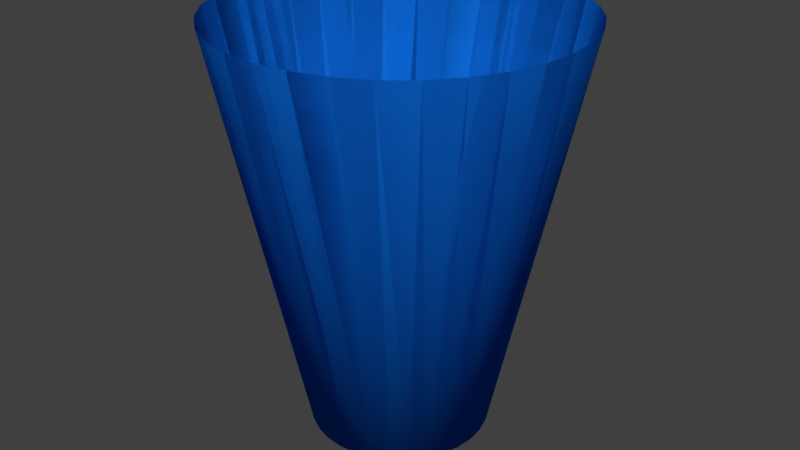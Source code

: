 # Source: cup.blend  (saved by Blender 2.77.0; exported with 4.5.12 LTS)
import bpy
from mathutils import Matrix  # noqa: F401  (used for matrix-valued properties, if any)

bpy.ops.wm.read_factory_settings(use_empty=True)
scene = bpy.context.scene
scene.name = 'Scene'

# ---- collections
col_collection_1 = bpy.data.collections.new('Collection 1'); scene.collection.children.link(col_collection_1)

# ---- materials (node trees are filled in below, after node groups)
mat_cup = bpy.data.materials.new('Cup')
mat_cup.alpha_threshold = 0.0
mat_cup.use_transparent_shadow = False
mat_cup.diffuse_color = (0.006049, 0.1981, 0.7991, 1.0)
mat_cup.roughness = 0.5

# ---- material node trees

# ---- world
world_world = bpy.data.worlds.new('World'); scene.world = world_world
world_world.color = (0.05088, 0.05088, 0.05088)
world_world.use_sun_shadow = False
world_world.sun_shadow_jitter_overblur = 0.0
world_world.cycles.sampling_method = 'MANUAL'

# ---- meshes
me_cylinder = bpy.data.meshes.new('Cylinder')
me_cylinder.from_pydata([(1.008e-07, 0.06505, -0.149), (9.343e-08, 0.1267, 0.149), (0.01269, 0.0638, -0.149), (0.02472, 0.1243, 0.149), (0.02489, 0.0601, -0.149), (0.04849, 0.1171, 0.149), (0.03614, 0.05409, -0.149), (0.0704, 0.1054, 0.149), (0.046, 0.046, -0.149), (0.08961, 0.08961, 0.149), (0.05409, 0.03614, -0.149), (0.1054, 0.0704, 0.149), (0.0601, 0.02489, -0.149), (0.1171, 0.04849, 0.149), (0.0638, 0.01269, -0.149), (0.1243, 0.02472, 0.149), (0.06505, 2.941e-07, -0.149), (0.1267, 2.812e-07, 0.149), (0.0638, -0.01269, -0.149), (0.1243, -0.02472, 0.149), (0.0601, -0.02489, -0.149), (0.1171, -0.04849, 0.149), (0.05409, -0.03614, -0.149), (0.1054, -0.0704, 0.149), (0.046, -0.046, -0.149), (0.08961, -0.0896, 0.149), (0.03614, -0.05409, -0.149), (0.0704, -0.1054, 0.149), (0.02489, -0.0601, -0.149), (0.04849, -0.1171, 0.149), (0.01269, -0.0638, -0.149), (0.02472, -0.1243, 0.149), (7.955e-08, -0.06505, -0.149), (5.214e-08, -0.1267, 0.149), (-0.01269, -0.0638, -0.149), (-0.02472, -0.1243, 0.149), (-0.02489, -0.0601, -0.149), (-0.04849, -0.1171, 0.149), (-0.03614, -0.05409, -0.149), (-0.0704, -0.1054, 0.149), (-0.046, -0.046, -0.149), (-0.08961, -0.0896, 0.149), (-0.05409, -0.03614, -0.149), (-0.1054, -0.0704, 0.149), (-0.0601, -0.02489, -0.149), (-0.1171, -0.04849, 0.149), (-0.0638, -0.01269, -0.149), (-0.1243, -0.02472, 0.149), (-0.06505, 3.52e-07, -0.149), (-0.1267, 3.94e-07, 0.149), (-0.0638, 0.01269, -0.149), (-0.1243, 0.02472, 0.149), (-0.0601, 0.02489, -0.149), (-0.1171, 0.04849, 0.149), (-0.05409, 0.03614, -0.149), (-0.1054, 0.0704, 0.149), (-0.046, 0.046, -0.149), (-0.08961, 0.08961, 0.149), (-0.03614, 0.05409, -0.149), (-0.0704, 0.1054, 0.149), (-0.02489, 0.0601, -0.149), (-0.04849, 0.1171, 0.149), (-0.01269, 0.0638, -0.149), (-0.02472, 0.1243, 0.149), (1.008e-07, 0.06505, -0.149), (9.343e-08, 0.1267, 0.149), (0.01269, 0.0638, -0.149), (0.02472, 0.1243, 0.149), (0.02489, 0.0601, -0.149), (0.04849, 0.1171, 0.149), (0.03614, 0.05409, -0.149), (0.0704, 0.1054, 0.149), (0.046, 0.046, -0.149), (0.08961, 0.08961, 0.149), (0.05409, 0.03614, -0.149), (0.1054, 0.0704, 0.149), (0.0601, 0.02489, -0.149), (0.1171, 0.04849, 0.149), (0.0638, 0.01269, -0.149), (0.1243, 0.02472, 0.149), (0.06505, 2.941e-07, -0.149), (0.1267, 2.812e-07, 0.149), (0.0638, -0.01269, -0.149), (0.1243, -0.02472, 0.149), (0.0601, -0.02489, -0.149), (0.1171, -0.04849, 0.149), (0.05409, -0.03614, -0.149), (0.1054, -0.0704, 0.149), (0.046, -0.046, -0.149), (0.08961, -0.0896, 0.149), (0.03614, -0.05409, -0.149), (0.0704, -0.1054, 0.149), (0.02489, -0.0601, -0.149), (0.04849, -0.1171, 0.149), (0.01269, -0.0638, -0.149), (0.02472, -0.1243, 0.149), (7.955e-08, -0.06505, -0.149), (5.214e-08, -0.1267, 0.149), (-0.01269, -0.0638, -0.149), (-0.02472, -0.1243, 0.149), (-0.02489, -0.0601, -0.149), (-0.04849, -0.1171, 0.149), (-0.03614, -0.05409, -0.149), (-0.0704, -0.1054, 0.149), (-0.046, -0.046, -0.149), (-0.08961, -0.0896, 0.149), (-0.05409, -0.03614, -0.149), (-0.1054, -0.0704, 0.149), (-0.0601, -0.02489, -0.149), (-0.1171, -0.04849, 0.149), (-0.0638, -0.01269, -0.149), (-0.1243, -0.02472, 0.149), (-0.06505, 3.52e-07, -0.149), (-0.1267, 3.94e-07, 0.149), (-0.0638, 0.01269, -0.149), (-0.1243, 0.02472, 0.149), (-0.0601, 0.02489, -0.149), (-0.1171, 0.04849, 0.149), (-0.05409, 0.03614, -0.149), (-0.1054, 0.0704, 0.149), (-0.046, 0.046, -0.149), (-0.08961, 0.08961, 0.149), (-0.03614, 0.05409, -0.149), (-0.0704, 0.1054, 0.149), (-0.02489, 0.0601, -0.149), (-0.04849, 0.1171, 0.149), (-0.01269, 0.0638, -0.149), (-0.02472, 0.1243, 0.149)], [], [(0, 1, 3, 2), (2, 3, 5, 4), (4, 5, 7, 6), (6, 7, 9, 8), (8, 9, 11, 10), (10, 11, 13, 12), (12, 13, 15, 14), (14, 15, 17, 16), (16, 17, 19, 18), (18, 19, 21, 20), (20, 21, 23, 22), (22, 23, 25, 24), (24, 25, 27, 26), (26, 27, 29, 28), (28, 29, 31, 30), (30, 31, 33, 32), (32, 33, 35, 34), (34, 35, 37, 36), (36, 37, 39, 38), (38, 39, 41, 40), (40, 41, 43, 42), (42, 43, 45, 44), (44, 45, 47, 46), (46, 47, 49, 48), (48, 49, 51, 50), (50, 51, 53, 52), (52, 53, 55, 54), (54, 55, 57, 56), (56, 57, 59, 58), (58, 59, 61, 60), (64, 66, 67, 65), (60, 61, 63, 62), (62, 63, 1, 0), (0, 2, 4, 6, 8, 10, 12, 14, 16, 18, 20, 22, 24, 26, 28, 30, 32, 34, 36, 38, 40, 42, 44, 46, 48, 50, 52, 54, 56, 58, 60, 62), (66, 68, 69, 67), (68, 70, 71, 69), (70, 72, 73, 71), (72, 74, 75, 73), (74, 76, 77, 75), (76, 78, 79, 77), (78, 80, 81, 79), (80, 82, 83, 81), (82, 84, 85, 83), (84, 86, 87, 85), (86, 88, 89, 87), (88, 90, 91, 89), (90, 92, 93, 91), (92, 94, 95, 93), (94, 96, 97, 95), (96, 98, 99, 97), (98, 100, 101, 99), (100, 102, 103, 101), (102, 104, 105, 103), (104, 106, 107, 105), (106, 108, 109, 107), (108, 110, 111, 109), (110, 112, 113, 111), (112, 114, 115, 113), (114, 116, 117, 115), (116, 118, 119, 117), (118, 120, 121, 119), (120, 122, 123, 121), (122, 124, 125, 123), (124, 126, 127, 125), (126, 64, 65, 127), (64, 126, 124, 122, 120, 118, 116, 114, 112, 110, 108, 106, 104, 102, 100, 98, 96, 94, 92, 90, 88, 86, 84, 82, 80, 78, 76, 74, 72, 70, 68, 66)])
me_cylinder.polygons.foreach_set('use_smooth', [True] * 66)
me_cylinder.materials.append(mat_cup)
me_cylinder.use_remesh_preserve_volume = False
me_cylinder.use_remesh_preserve_attributes = False
me_cylinder.use_mirror_vertex_groups = False
me_cylinder.update()

# ---- objects
ob_cup = bpy.data.objects.new('Cup', me_cylinder)

# ---- transforms, parenting, visibility, modifiers, constraints
ob_cup.location = (0.0, 0.0, 0.0)
ob_cup.lineart.crease_threshold = 0.0

# ---- collection membership
col_collection_1.objects.link(ob_cup)

# ---- scene / render settings (as saved in the file)
scene.frame_start = 1; scene.frame_end = 250; scene.frame_set(1)
scene.render.engine = 'BLENDER_EEVEE_NEXT'
scene.render.resolution_percentage = 50
scene.render.dither_intensity = 0.0
scene.cycles.use_denoising = False
scene.cycles.samples = 128
scene.cycles.sampling_pattern = 'TABULATED_SOBOL'
scene.cycles.light_sampling_threshold = 0.0
scene.cycles.use_adaptive_sampling = False
scene.cycles.use_light_tree = False
scene.cycles.blur_glossy = 0.0
scene.cycles.sample_clamp_indirect = 0.0
scene.view_settings.view_transform = 'Standard'
bpy.context.view_layer.update()

# ---- added for rendering (the .blend has no active camera and no usable light): camera, sun
cam_auto = bpy.data.cameras.new('AutoCamera')
cam_auto.lens = 50.0
cam_auto.sensor_width = 36.0
cam_auto.clip_end = 1000.0
ob_auto_camera = bpy.data.objects.new('AutoCamera', cam_auto)
scene.collection.objects.link(ob_auto_camera)
ob_auto_camera.location = (0.431261, -0.517513, 0.345009)
ob_auto_camera.rotation_euler = (1.09748, -7.21219e-08, 0.694738)
scene.camera = ob_auto_camera
light_auto_sun = bpy.data.lights.new('AutoSun', 'SUN')
light_auto_sun.energy = 3.0
light_auto_sun.angle = 0.0523599
ob_auto_sun = bpy.data.objects.new('AutoSun', light_auto_sun)
scene.collection.objects.link(ob_auto_sun)
ob_auto_sun.rotation_euler = (0.872665, 0.174533, 0.523599)
bpy.context.view_layer.update()
